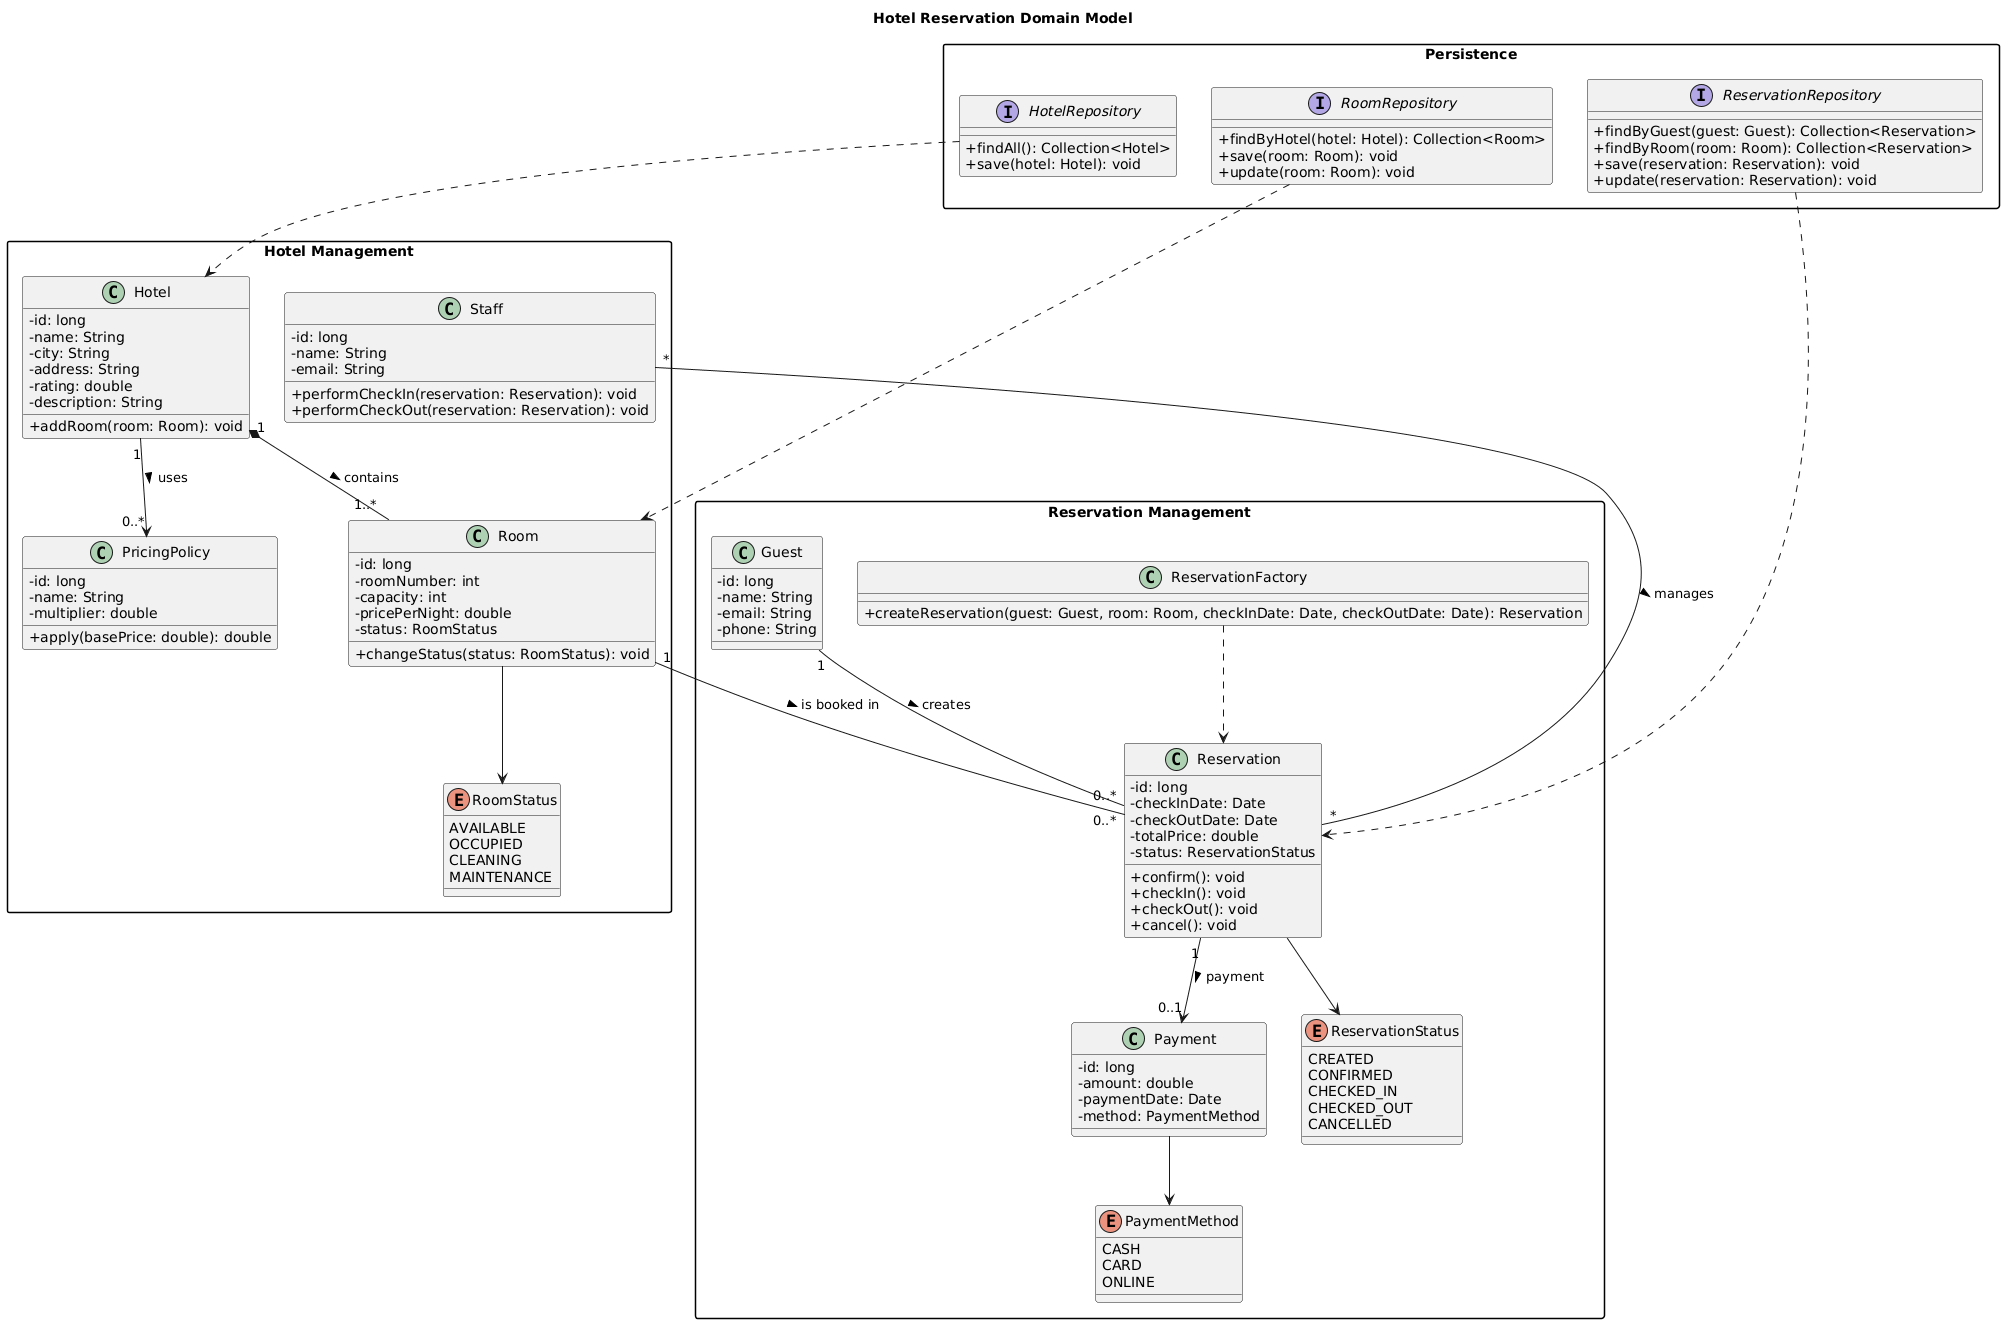

The diagram above was rendered by PlantUML. Its source (embedded in the PNG):
@startuml
top to bottom direction
skinparam classAttributeIconSize 0
skinparam shadowing false
skinparam packageStyle rectangle

title Hotel Reservation Domain Model

package "Hotel Management" {

  class Hotel {
    - id: long
    - name: String
    - city: String
    - address: String
    - rating: double
    - description: String
    + addRoom(room: Room): void
  }

  class Room {
    - id: long
    - roomNumber: int
    - capacity: int
    - pricePerNight: double
    - status: RoomStatus
    + changeStatus(status: RoomStatus): void
  }

  class Staff {
    - id: long
    - name: String
    - email: String
    + performCheckIn(reservation: Reservation): void
    + performCheckOut(reservation: Reservation): void
  }

  class PricingPolicy {
    - id: long
    - name: String
    - multiplier: double
    + apply(basePrice: double): double
  }

  enum RoomStatus {
    AVAILABLE
    OCCUPIED
    CLEANING
    MAINTENANCE
  }
}

package "Reservation Management" {

  class Guest {
    - id: long
    - name: String
    - email: String
    - phone: String
  }

  class Reservation {
    - id: long
    - checkInDate: Date
    - checkOutDate: Date
    - totalPrice: double
    - status: ReservationStatus
    + confirm(): void
    + checkIn(): void
    + checkOut(): void
    + cancel(): void
  }

  class Payment {
    - id: long
    - amount: double
    - paymentDate: Date
    - method: PaymentMethod
  }

  class ReservationFactory {
    + createReservation(guest: Guest, room: Room, checkInDate: Date, checkOutDate: Date): Reservation
  }

  enum ReservationStatus {
    CREATED
    CONFIRMED
    CHECKED_IN
    CHECKED_OUT
    CANCELLED
  }

  enum PaymentMethod {
    CASH
    CARD
    ONLINE
  }
}

package "Persistence" {

  interface HotelRepository {
    + findAll(): Collection<Hotel>
    + save(hotel: Hotel): void
  }

  interface RoomRepository {
    + findByHotel(hotel: Hotel): Collection<Room>
    + save(room: Room): void
    + update(room: Room): void
  }

  interface ReservationRepository {
    + findByGuest(guest: Guest): Collection<Reservation>
    + findByRoom(room: Room): Collection<Reservation>
    + save(reservation: Reservation): void
    + update(reservation: Reservation): void
  }
}

Hotel "1" *-- "1..*" Room : contains >
Hotel "1" --> "0..*" PricingPolicy : uses >
Guest "1" -- "0..*" Reservation : creates >
Room "1" -- "0..*" Reservation : is booked in >
Reservation "1" --> "0..1" Payment : payment >
Staff "*" -- "*" Reservation : manages >

Room --> RoomStatus
Reservation --> ReservationStatus
Payment --> PaymentMethod

ReservationFactory ..> Reservation

HotelRepository ..> Hotel
RoomRepository ..> Room
ReservationRepository ..> Reservation
@enduml